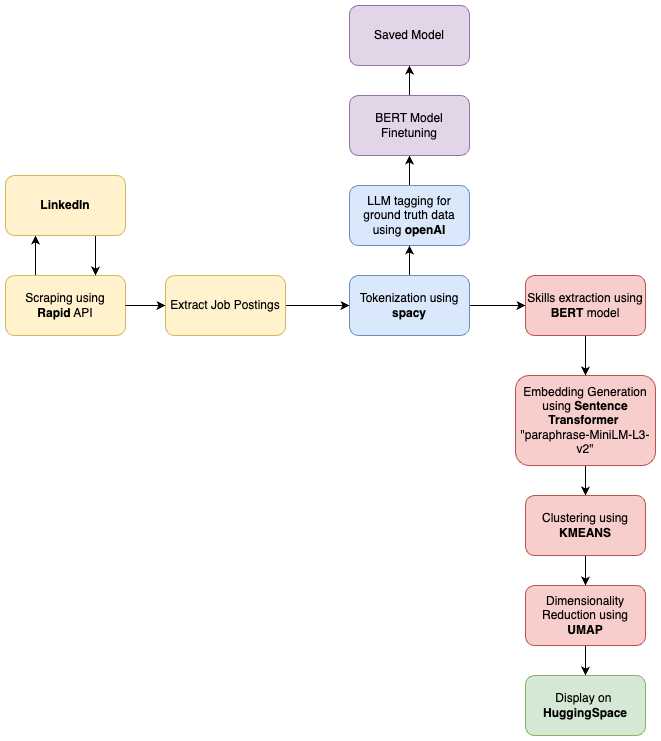

The diagram above was exported from draw.io. Its source (the exported page's mxGraphModel, read from the mxfile embedded in the PNG):
<mxGraphModel dx="2261" dy="905" grid="1" gridSize="10" guides="1" tooltips="1" connect="1" arrows="1" fold="1" page="1" pageScale="1" pageWidth="827" pageHeight="1169" math="0" shadow="0">
  <root>
    <mxCell id="0" />
    <mxCell id="1" parent="0" />
    <mxCell id="ItzJ59ijLtCVSOW4EdpD-7" style="edgeStyle=orthogonalEdgeStyle;rounded=0;orthogonalLoop=1;jettySize=auto;html=1;exitX=0.25;exitY=0;exitDx=0;exitDy=0;entryX=0.25;entryY=1;entryDx=0;entryDy=0;" edge="1" parent="1" source="ItzJ59ijLtCVSOW4EdpD-1" target="ItzJ59ijLtCVSOW4EdpD-2">
      <mxGeometry relative="1" as="geometry" />
    </mxCell>
    <mxCell id="ItzJ59ijLtCVSOW4EdpD-1" value="Scraping using &lt;br&gt;&lt;b&gt;Rapid&lt;/b&gt; API" style="rounded=1;whiteSpace=wrap;html=1;fillColor=#fff2cc;strokeColor=#d6b656;" vertex="1" parent="1">
      <mxGeometry x="-30" y="310" width="120" height="60" as="geometry" />
    </mxCell>
    <mxCell id="ItzJ59ijLtCVSOW4EdpD-8" style="edgeStyle=orthogonalEdgeStyle;rounded=0;orthogonalLoop=1;jettySize=auto;html=1;exitX=0.75;exitY=1;exitDx=0;exitDy=0;entryX=0.75;entryY=0;entryDx=0;entryDy=0;" edge="1" parent="1" source="ItzJ59ijLtCVSOW4EdpD-2" target="ItzJ59ijLtCVSOW4EdpD-1">
      <mxGeometry relative="1" as="geometry" />
    </mxCell>
    <mxCell id="ItzJ59ijLtCVSOW4EdpD-2" value="&lt;b&gt;LinkedIn&lt;/b&gt;" style="rounded=1;whiteSpace=wrap;html=1;fillColor=#fff2cc;strokeColor=#d6b656;" vertex="1" parent="1">
      <mxGeometry x="-30" y="210" width="120" height="60" as="geometry" />
    </mxCell>
    <mxCell id="ItzJ59ijLtCVSOW4EdpD-28" style="edgeStyle=orthogonalEdgeStyle;rounded=0;orthogonalLoop=1;jettySize=auto;html=1;exitX=0.5;exitY=0;exitDx=0;exitDy=0;entryX=0.5;entryY=1;entryDx=0;entryDy=0;" edge="1" parent="1" source="ItzJ59ijLtCVSOW4EdpD-3" target="ItzJ59ijLtCVSOW4EdpD-14">
      <mxGeometry relative="1" as="geometry" />
    </mxCell>
    <mxCell id="ItzJ59ijLtCVSOW4EdpD-3" value="LLM tagging for ground truth data using &lt;b&gt;openAI&lt;/b&gt;" style="rounded=1;whiteSpace=wrap;html=1;strokeColor=#6c8ebf;align=center;verticalAlign=middle;fontFamily=Helvetica;fontSize=12;fillColor=#dae8fc;" vertex="1" parent="1">
      <mxGeometry x="314" y="220" width="120" height="60" as="geometry" />
    </mxCell>
    <mxCell id="ItzJ59ijLtCVSOW4EdpD-33" style="edgeStyle=orthogonalEdgeStyle;rounded=0;orthogonalLoop=1;jettySize=auto;html=1;exitX=0.5;exitY=1;exitDx=0;exitDy=0;entryX=0.5;entryY=0;entryDx=0;entryDy=0;" edge="1" parent="1" source="ItzJ59ijLtCVSOW4EdpD-10" target="ItzJ59ijLtCVSOW4EdpD-12">
      <mxGeometry relative="1" as="geometry" />
    </mxCell>
    <mxCell id="ItzJ59ijLtCVSOW4EdpD-10" value="Embedding Generation using &lt;b&gt;Sentence Transformer&lt;/b&gt;&amp;nbsp;&lt;br&gt;&quot;paraphrase-MiniLM-L3-v2&quot;" style="rounded=1;whiteSpace=wrap;html=1;strokeColor=#b85450;align=center;verticalAlign=middle;fontFamily=Helvetica;fontSize=12;fillColor=#f8cecc;" vertex="1" parent="1">
      <mxGeometry x="480" y="410" width="140" height="90" as="geometry" />
    </mxCell>
    <mxCell id="ItzJ59ijLtCVSOW4EdpD-35" style="edgeStyle=orthogonalEdgeStyle;rounded=0;orthogonalLoop=1;jettySize=auto;html=1;exitX=0.5;exitY=1;exitDx=0;exitDy=0;" edge="1" parent="1" source="ItzJ59ijLtCVSOW4EdpD-11" target="ItzJ59ijLtCVSOW4EdpD-22">
      <mxGeometry relative="1" as="geometry" />
    </mxCell>
    <mxCell id="ItzJ59ijLtCVSOW4EdpD-11" value="Dimensionality Reduction using &lt;b&gt;UMAP&lt;/b&gt;" style="rounded=1;whiteSpace=wrap;html=1;strokeColor=#b85450;align=center;verticalAlign=middle;fontFamily=Helvetica;fontSize=12;fillColor=#f8cecc;" vertex="1" parent="1">
      <mxGeometry x="490" y="620" width="120" height="60" as="geometry" />
    </mxCell>
    <mxCell id="ItzJ59ijLtCVSOW4EdpD-34" style="edgeStyle=orthogonalEdgeStyle;rounded=0;orthogonalLoop=1;jettySize=auto;html=1;exitX=0.5;exitY=1;exitDx=0;exitDy=0;entryX=0.5;entryY=0;entryDx=0;entryDy=0;" edge="1" parent="1" source="ItzJ59ijLtCVSOW4EdpD-12" target="ItzJ59ijLtCVSOW4EdpD-11">
      <mxGeometry relative="1" as="geometry" />
    </mxCell>
    <mxCell id="ItzJ59ijLtCVSOW4EdpD-12" value="Clustering using &lt;b&gt;KMEANS&lt;/b&gt;" style="rounded=1;whiteSpace=wrap;html=1;strokeColor=#b85450;align=center;verticalAlign=middle;fontFamily=Helvetica;fontSize=12;fillColor=#f8cecc;" vertex="1" parent="1">
      <mxGeometry x="490" y="530" width="120" height="60" as="geometry" />
    </mxCell>
    <mxCell id="ItzJ59ijLtCVSOW4EdpD-30" style="edgeStyle=orthogonalEdgeStyle;rounded=0;orthogonalLoop=1;jettySize=auto;html=1;exitX=0.5;exitY=0;exitDx=0;exitDy=0;entryX=0.5;entryY=1;entryDx=0;entryDy=0;" edge="1" parent="1" source="ItzJ59ijLtCVSOW4EdpD-14" target="ItzJ59ijLtCVSOW4EdpD-29">
      <mxGeometry relative="1" as="geometry" />
    </mxCell>
    <mxCell id="ItzJ59ijLtCVSOW4EdpD-14" value="BERT Model Finetuning" style="rounded=1;whiteSpace=wrap;html=1;strokeColor=#9673a6;align=center;verticalAlign=middle;fontFamily=Helvetica;fontSize=12;fillColor=#e1d5e7;" vertex="1" parent="1">
      <mxGeometry x="314" y="130" width="120" height="60" as="geometry" />
    </mxCell>
    <mxCell id="ItzJ59ijLtCVSOW4EdpD-18" style="edgeStyle=orthogonalEdgeStyle;rounded=0;orthogonalLoop=1;jettySize=auto;html=1;exitX=1;exitY=0.5;exitDx=0;exitDy=0;entryX=0;entryY=0.5;entryDx=0;entryDy=0;" edge="1" parent="1" source="ItzJ59ijLtCVSOW4EdpD-1" target="ItzJ59ijLtCVSOW4EdpD-19">
      <mxGeometry relative="1" as="geometry">
        <mxPoint x="190" y="160" as="targetPoint" />
      </mxGeometry>
    </mxCell>
    <mxCell id="ItzJ59ijLtCVSOW4EdpD-25" style="edgeStyle=orthogonalEdgeStyle;rounded=0;orthogonalLoop=1;jettySize=auto;html=1;exitX=1;exitY=0.5;exitDx=0;exitDy=0;entryX=0;entryY=0.5;entryDx=0;entryDy=0;" edge="1" parent="1" source="ItzJ59ijLtCVSOW4EdpD-19" target="ItzJ59ijLtCVSOW4EdpD-20">
      <mxGeometry relative="1" as="geometry" />
    </mxCell>
    <mxCell id="ItzJ59ijLtCVSOW4EdpD-19" value="Extract Job Postings" style="rounded=1;whiteSpace=wrap;html=1;fillColor=#fff2cc;strokeColor=#d6b656;" vertex="1" parent="1">
      <mxGeometry x="130" y="310" width="120" height="60" as="geometry" />
    </mxCell>
    <mxCell id="ItzJ59ijLtCVSOW4EdpD-27" style="edgeStyle=orthogonalEdgeStyle;rounded=0;orthogonalLoop=1;jettySize=auto;html=1;exitX=0.5;exitY=0;exitDx=0;exitDy=0;entryX=0.5;entryY=1;entryDx=0;entryDy=0;" edge="1" parent="1" source="ItzJ59ijLtCVSOW4EdpD-20" target="ItzJ59ijLtCVSOW4EdpD-3">
      <mxGeometry relative="1" as="geometry" />
    </mxCell>
    <mxCell id="ItzJ59ijLtCVSOW4EdpD-31" style="edgeStyle=orthogonalEdgeStyle;rounded=0;orthogonalLoop=1;jettySize=auto;html=1;exitX=1;exitY=0.5;exitDx=0;exitDy=0;" edge="1" parent="1" source="ItzJ59ijLtCVSOW4EdpD-20" target="ItzJ59ijLtCVSOW4EdpD-23">
      <mxGeometry relative="1" as="geometry" />
    </mxCell>
    <mxCell id="ItzJ59ijLtCVSOW4EdpD-20" value="Tokenization using &lt;b&gt;spacy&lt;/b&gt;" style="rounded=1;whiteSpace=wrap;html=1;strokeColor=#6c8ebf;align=center;verticalAlign=middle;fontFamily=Helvetica;fontSize=12;fillColor=#dae8fc;" vertex="1" parent="1">
      <mxGeometry x="314" y="310" width="120" height="60" as="geometry" />
    </mxCell>
    <mxCell id="ItzJ59ijLtCVSOW4EdpD-22" value="Display on&amp;nbsp;&lt;div&gt;&lt;b&gt;HuggingSpace&lt;/b&gt;&lt;/div&gt;" style="rounded=1;whiteSpace=wrap;html=1;strokeColor=#82b366;align=center;verticalAlign=middle;fontFamily=Helvetica;fontSize=12;fillColor=#d5e8d4;" vertex="1" parent="1">
      <mxGeometry x="490" y="710" width="120" height="60" as="geometry" />
    </mxCell>
    <mxCell id="ItzJ59ijLtCVSOW4EdpD-32" style="edgeStyle=orthogonalEdgeStyle;rounded=0;orthogonalLoop=1;jettySize=auto;html=1;exitX=0.5;exitY=1;exitDx=0;exitDy=0;entryX=0.5;entryY=0;entryDx=0;entryDy=0;" edge="1" parent="1" source="ItzJ59ijLtCVSOW4EdpD-23" target="ItzJ59ijLtCVSOW4EdpD-10">
      <mxGeometry relative="1" as="geometry" />
    </mxCell>
    <mxCell id="ItzJ59ijLtCVSOW4EdpD-23" value="Skills extraction using &lt;b&gt;BERT&lt;/b&gt; model" style="rounded=1;whiteSpace=wrap;html=1;strokeColor=#b85450;align=center;verticalAlign=middle;fontFamily=Helvetica;fontSize=12;fillColor=#f8cecc;" vertex="1" parent="1">
      <mxGeometry x="490" y="310" width="120" height="60" as="geometry" />
    </mxCell>
    <mxCell id="ItzJ59ijLtCVSOW4EdpD-29" value="Saved Model" style="rounded=1;whiteSpace=wrap;html=1;strokeColor=#9673a6;align=center;verticalAlign=middle;fontFamily=Helvetica;fontSize=12;fillColor=#e1d5e7;" vertex="1" parent="1">
      <mxGeometry x="314" y="40" width="120" height="60" as="geometry" />
    </mxCell>
  </root>
</mxGraphModel>